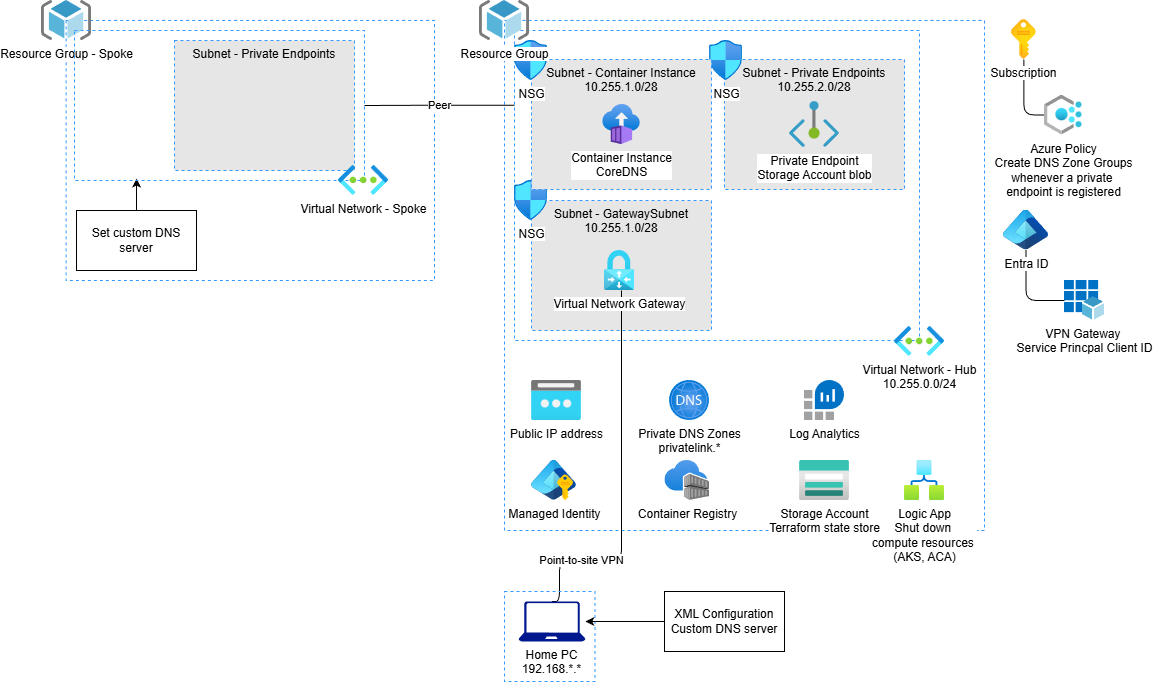

The diagram above was exported from draw.io. Its source (the exported page's mxGraphModel, read from the mxfile embedded in the PNG):
<mxGraphModel dx="2035" dy="536" grid="1" gridSize="10" guides="1" tooltips="1" connect="1" arrows="1" fold="1" page="1" pageScale="1" pageWidth="850" pageHeight="1100" math="0" shadow="0">
  <root>
    <mxCell id="0" />
    <mxCell id="1" parent="0" />
    <mxCell id="2" value="" style="whiteSpace=wrap;html=1;fillColor=none;strokeColor=#3399FF;rounded=0;dashed=1;" parent="1" vertex="1">
      <mxGeometry x="340" y="30" width="405" height="310" as="geometry" />
    </mxCell>
    <mxCell id="52" value="" style="group" parent="1" vertex="1" connectable="0">
      <mxGeometry x="330" y="20" width="480" height="510" as="geometry" />
    </mxCell>
    <mxCell id="9" value="" style="whiteSpace=wrap;html=1;fillColor=none;strokeColor=#3399FF;rounded=0;dashed=1;" parent="52" vertex="1">
      <mxGeometry width="480" height="510" as="geometry" />
    </mxCell>
    <mxCell id="51" value="" style="group" parent="52" vertex="1" connectable="0">
      <mxGeometry x="205" y="20" width="195" height="149" as="geometry" />
    </mxCell>
    <mxCell id="6" value="Subnet - Private Endpoints&lt;div&gt;10.255.2.0/28&lt;/div&gt;" style="whiteSpace=wrap;html=1;fillColor=#E6E6E6;strokeColor=#3399FF;rounded=0;dashed=1;verticalAlign=top;" parent="51" vertex="1">
      <mxGeometry x="15" y="19" width="180" height="130" as="geometry" />
    </mxCell>
    <mxCell id="48" value="NSG" style="image;aspect=fixed;html=1;points=[];align=center;fontSize=12;image=img/lib/azure2/networking/Network_Security_Groups.svg;" parent="51" vertex="1">
      <mxGeometry width="33" height="40" as="geometry" />
    </mxCell>
    <mxCell id="35" value="" style="group" parent="52" vertex="1" connectable="0">
      <mxGeometry x="230" y="50" width="180" height="130" as="geometry" />
    </mxCell>
    <mxCell id="10" value="Private Endpoint&lt;div&gt;Storage Account blob&lt;/div&gt;" style="image;aspect=fixed;html=1;points=[];align=center;fontSize=12;image=img/lib/azure2/networking/Private_Endpoint.svg;" parent="35" vertex="1">
      <mxGeometry x="55" y="31.089999999999996" width="50" height="45.83" as="geometry" />
    </mxCell>
    <mxCell id="53" value="Container Registry" style="image;aspect=fixed;html=1;points=[];align=center;fontSize=12;image=img/lib/azure2/containers/Container_Registries.svg;" parent="52" vertex="1">
      <mxGeometry x="160.41" y="440" width="44.59" height="40" as="geometry" />
    </mxCell>
    <mxCell id="25" value="Logic App&lt;div&gt;Shut down&amp;nbsp;&lt;/div&gt;&lt;div&gt;compute resources&amp;nbsp;&lt;/div&gt;&lt;div&gt;(AKS, ACA)&lt;/div&gt;" style="image;aspect=fixed;html=1;points=[];align=center;fontSize=12;image=img/lib/azure2/internet_of_things/Logic_Apps.svg;" parent="52" vertex="1">
      <mxGeometry x="400" y="440" width="40" height="40" as="geometry" />
    </mxCell>
    <mxCell id="26" value="Storage Account&lt;div&gt;Terraform state store&lt;/div&gt;" style="image;aspect=fixed;html=1;points=[];align=center;fontSize=12;image=img/lib/azure2/storage/Storage_Accounts.svg;" parent="52" vertex="1">
      <mxGeometry x="295" y="440" width="50" height="40" as="geometry" />
    </mxCell>
    <mxCell id="57" value="Log Analytics" style="image;sketch=0;aspect=fixed;html=1;points=[];align=center;fontSize=12;image=img/lib/mscae/Log_Analytics_Workspaces.svg;" vertex="1" parent="52">
      <mxGeometry x="300" y="360" width="40" height="40" as="geometry" />
    </mxCell>
    <mxCell id="50" value="" style="group" parent="1" vertex="1" connectable="0">
      <mxGeometry x="340" y="180" width="197" height="150" as="geometry" />
    </mxCell>
    <mxCell id="5" value="Subnet - GatewaySubnet&lt;div&gt;10.255.1.0/28&lt;/div&gt;" style="whiteSpace=wrap;html=1;fillColor=#E6E6E6;strokeColor=#3399FF;rounded=0;dashed=1;verticalAlign=top;" parent="50" vertex="1">
      <mxGeometry x="17" y="20" width="180" height="130" as="geometry" />
    </mxCell>
    <mxCell id="49" value="NSG" style="image;aspect=fixed;html=1;points=[];align=center;fontSize=12;image=img/lib/azure2/networking/Network_Security_Groups.svg;" parent="50" vertex="1">
      <mxGeometry width="33" height="40" as="geometry" />
    </mxCell>
    <mxCell id="31" value="" style="group" parent="1" vertex="1" connectable="0">
      <mxGeometry x="-140" width="400" height="280" as="geometry" />
    </mxCell>
    <mxCell id="21" value="" style="whiteSpace=wrap;html=1;fillColor=none;strokeColor=#3399FF;rounded=0;dashed=1;" parent="31" vertex="1">
      <mxGeometry x="31.57894736842105" y="20" width="368.4210526315789" height="260" as="geometry" />
    </mxCell>
    <mxCell id="24" value="Resource Group - Spoke" style="image;sketch=0;aspect=fixed;html=1;points=[];align=center;fontSize=12;image=img/lib/mscae/ResourceGroup.svg;" parent="31" vertex="1">
      <mxGeometry x="7" width="50" height="40" as="geometry" />
    </mxCell>
    <mxCell id="7" value="Private DNS Zones&lt;div&gt;privatelink.*&lt;/div&gt;" style="image;aspect=fixed;html=1;points=[];align=center;fontSize=12;image=img/lib/azure2/networking/DNS_Zones.svg;" parent="1" vertex="1">
      <mxGeometry x="495" y="380" width="40" height="40" as="geometry" />
    </mxCell>
    <mxCell id="39" value="Point-to-site VPN" style="edgeStyle=orthogonalEdgeStyle;html=1;exitX=0.5;exitY=0;exitDx=0;exitDy=0;exitPerimeter=0;endArrow=none;endFill=0;" parent="1" source="22" target="16" edge="1">
      <mxGeometry x="-0.6324" relative="1" as="geometry">
        <Array as="points">
          <mxPoint x="385" y="560" />
          <mxPoint x="447" y="560" />
        </Array>
        <mxPoint x="1" as="offset" />
      </mxGeometry>
    </mxCell>
    <mxCell id="11" value="Subnet - Private Endpoints" style="whiteSpace=wrap;html=1;fillColor=#E6E6E6;strokeColor=#3399FF;rounded=0;dashed=1;verticalAlign=top;" parent="1" vertex="1">
      <mxGeometry y="40" width="180" height="130" as="geometry" />
    </mxCell>
    <mxCell id="13" value="Public IP address" style="image;aspect=fixed;html=1;points=[];align=center;fontSize=12;image=img/lib/azure2/networking/Public_IP_Addresses.svg;" parent="1" vertex="1">
      <mxGeometry x="357" y="380" width="50" height="40" as="geometry" />
    </mxCell>
    <mxCell id="17" value="Managed Identity" style="image;aspect=fixed;html=1;points=[];align=center;fontSize=12;image=img/lib/azure2/identity/Entra_Managed_Identities.svg;" parent="1" vertex="1">
      <mxGeometry x="357" y="460" width="45" height="40" as="geometry" />
    </mxCell>
    <mxCell id="44" value="" style="edgeStyle=orthogonalEdgeStyle;html=1;endArrow=none;endFill=0;" parent="1" source="18" target="19" edge="1">
      <mxGeometry relative="1" as="geometry" />
    </mxCell>
    <mxCell id="18" value="Azure Policy&lt;div&gt;Create DNS Zone Groups&lt;/div&gt;&lt;div&gt;whenever a private&amp;nbsp;&lt;/div&gt;&lt;div&gt;endpoint is registered&lt;/div&gt;" style="image;aspect=fixed;html=1;points=[];align=center;fontSize=12;image=img/lib/azure2/management_governance/Policy.svg;" parent="1" vertex="1">
      <mxGeometry x="870" y="94.5" width="37.5" height="40" as="geometry" />
    </mxCell>
    <mxCell id="19" value="Subscription" style="image;aspect=fixed;html=1;points=[];align=center;fontSize=12;image=img/lib/azure2/general/Subscriptions.svg;" parent="1" vertex="1">
      <mxGeometry x="837" y="19" width="24.79" height="40" as="geometry" />
    </mxCell>
    <mxCell id="30" value="" style="edgeStyle=none;html=1;entryX=0.214;entryY=0.987;entryDx=0;entryDy=0;entryPerimeter=0;" parent="1" source="29" target="3" edge="1">
      <mxGeometry relative="1" as="geometry" />
    </mxCell>
    <mxCell id="29" value="Set custom DNS server" style="whiteSpace=wrap;html=1;" parent="1" vertex="1">
      <mxGeometry x="-98" y="210" width="120" height="60" as="geometry" />
    </mxCell>
    <mxCell id="32" value="" style="group" parent="1" vertex="1" connectable="0">
      <mxGeometry x="-100" y="30" width="292" height="164.85" as="geometry" />
    </mxCell>
    <mxCell id="3" value="" style="whiteSpace=wrap;html=1;fillColor=none;strokeColor=#3399FF;rounded=0;dashed=1;" parent="32" vertex="1">
      <mxGeometry width="290" height="150" as="geometry" />
    </mxCell>
    <mxCell id="14" value="Virtual Network - Spoke" style="image;aspect=fixed;html=1;points=[];align=center;fontSize=12;image=img/lib/azure2/networking/Virtual_Networks.svg;" parent="32" vertex="1">
      <mxGeometry x="264" y="135" width="50" height="29.85" as="geometry" />
    </mxCell>
    <mxCell id="36" value="Peer" style="edgeStyle=orthogonalEdgeStyle;html=1;entryX=1;entryY=0.5;entryDx=0;entryDy=0;exitX=0;exitY=0.241;exitDx=0;exitDy=0;exitPerimeter=0;endArrow=none;endFill=0;" parent="1" source="2" target="3" edge="1">
      <mxGeometry relative="1" as="geometry" />
    </mxCell>
    <mxCell id="34" value="" style="group" parent="1" vertex="1" connectable="0">
      <mxGeometry x="340" y="40" width="197" height="149" as="geometry" />
    </mxCell>
    <mxCell id="4" value="Subnet - Container Instance&lt;div&gt;10.255.1.0/28&lt;/div&gt;" style="whiteSpace=wrap;html=1;fillColor=#E6E6E6;strokeColor=#3399FF;rounded=0;dashed=1;verticalAlign=top;" parent="34" vertex="1">
      <mxGeometry x="17" y="19" width="180" height="130" as="geometry" />
    </mxCell>
    <mxCell id="12" value="NSG" style="image;aspect=fixed;html=1;points=[];align=center;fontSize=12;image=img/lib/azure2/networking/Network_Security_Groups.svg;" parent="34" vertex="1">
      <mxGeometry width="33" height="40" as="geometry" />
    </mxCell>
    <mxCell id="23" value="Container Instance&lt;div&gt;CoreDNS&lt;/div&gt;" style="image;aspect=fixed;html=1;points=[];align=center;fontSize=12;image=img/lib/azure2/compute/Container_Instances.svg;" parent="34" vertex="1">
      <mxGeometry x="88.18" y="64" width="37.65" height="40" as="geometry" />
    </mxCell>
    <mxCell id="16" value="Virtual Network Gateway" style="image;aspect=fixed;html=1;points=[];align=center;fontSize=12;image=img/lib/azure2/networking/Virtual_Network_Gateways.svg;" parent="1" vertex="1">
      <mxGeometry x="430" y="250" width="30.14" height="40" as="geometry" />
    </mxCell>
    <mxCell id="15" value="Virtual Network - Hub&lt;div&gt;10.255.0.0/24&lt;/div&gt;" style="image;aspect=fixed;html=1;points=[];align=center;fontSize=12;image=img/lib/azure2/networking/Virtual_Networks.svg;" parent="1" vertex="1">
      <mxGeometry x="720" y="326" width="50" height="29.85" as="geometry" />
    </mxCell>
    <mxCell id="41" value="" style="group;strokeColor=#3399FF;dashed=1;" parent="1" vertex="1" connectable="0">
      <mxGeometry x="330" y="591" width="90.5" height="90" as="geometry" />
    </mxCell>
    <mxCell id="42" value="" style="group" parent="41" vertex="1" connectable="0">
      <mxGeometry x="4.525" width="90.5" height="90" as="geometry" />
    </mxCell>
    <mxCell id="22" value="Home PC&lt;div&gt;192.168.*.*&lt;/div&gt;" style="sketch=0;aspect=fixed;pointerEvents=1;shadow=0;dashed=0;html=1;strokeColor=none;labelPosition=center;verticalLabelPosition=bottom;verticalAlign=top;align=center;fillColor=#00188D;shape=mxgraph.azure.laptop" parent="42" vertex="1">
      <mxGeometry x="9.615625000000001" y="10" width="66.7" height="40" as="geometry" />
    </mxCell>
    <mxCell id="46" value="" style="edgeStyle=none;html=1;" parent="1" source="45" target="22" edge="1">
      <mxGeometry relative="1" as="geometry" />
    </mxCell>
    <mxCell id="45" value="XML Configuration&lt;div&gt;Custom DNS server&lt;/div&gt;" style="whiteSpace=wrap;html=1;" parent="1" vertex="1">
      <mxGeometry x="490" y="591" width="120" height="60" as="geometry" />
    </mxCell>
    <mxCell id="27" value="Resource Group" style="image;sketch=0;aspect=fixed;html=1;points=[];align=center;fontSize=12;image=img/lib/mscae/ResourceGroup.svg;" parent="1" vertex="1">
      <mxGeometry x="305" width="50" height="40" as="geometry" />
    </mxCell>
    <mxCell id="56" value="" style="edgeStyle=orthogonalEdgeStyle;html=1;endArrow=none;endFill=0;" edge="1" parent="1" source="54" target="55">
      <mxGeometry relative="1" as="geometry" />
    </mxCell>
    <mxCell id="54" value="VPN Gateway&amp;nbsp;&lt;div&gt;Service Princpal Client ID&lt;/div&gt;" style="image;sketch=0;aspect=fixed;html=1;points=[];align=center;fontSize=12;image=img/lib/mscae/App_Registrations.svg;" vertex="1" parent="1">
      <mxGeometry x="890" y="280" width="40" height="40" as="geometry" />
    </mxCell>
    <mxCell id="55" value="Entra ID" style="image;aspect=fixed;html=1;points=[];align=center;fontSize=12;image=img/lib/azure2/other/Entra_Identity.svg;" vertex="1" parent="1">
      <mxGeometry x="829" y="209.56" width="45" height="40" as="geometry" />
    </mxCell>
  </root>
</mxGraphModel>